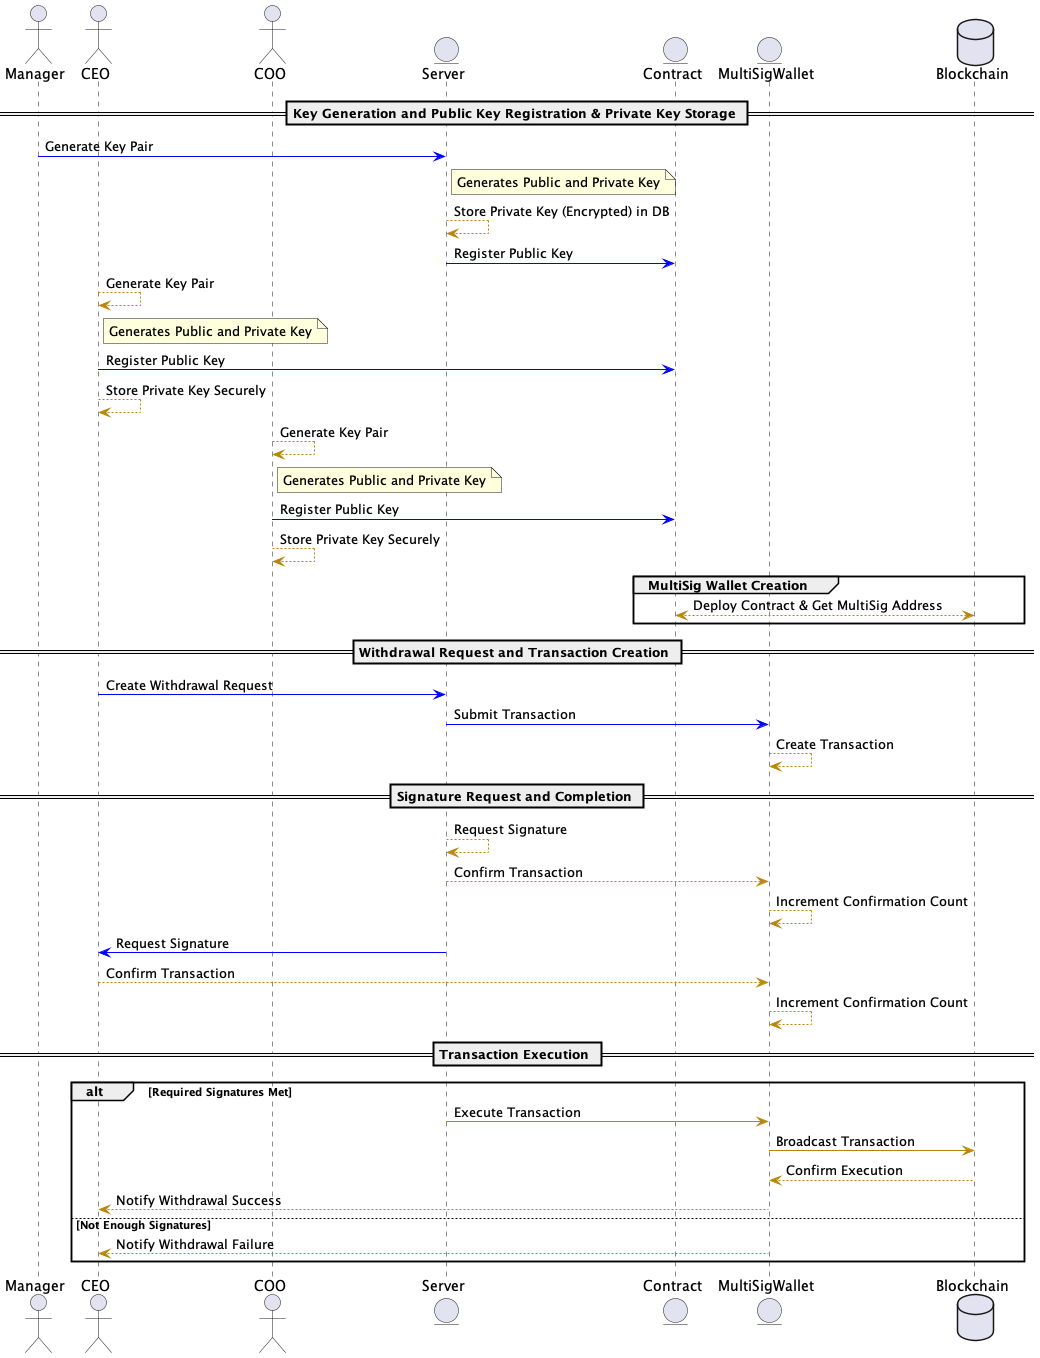

The diagram above was rendered by PlantUML. Its source (embedded in the PNG):
@startuml
!define RECTANGLE_CLASS
!define RECTANGLE_BLUE Class<<BLUE>>

skinparam shadowing false
skinparam backgroundColor #FFFFFF
skinparam ArrowColor #B8860B

actor Manager as MANAGER
actor CEO as CEO
actor COO as COO
entity Server as SERVER
entity Contract as CONTRACT
entity MultiSigWallet as MSW
database Blockchain as BC

== Key Generation and Public Key Registration & Private Key Storage ==

MANAGER -[#0000FF]> SERVER : Generate Key Pair
note right of SERVER : Generates Public and Private Key
SERVER --> SERVER : Store Private Key (Encrypted) in DB
SERVER -[#0000FF]> CONTRACT : Register Public Key

CEO --> CEO : Generate Key Pair
note right of CEO : Generates Public and Private Key
CEO -[#0000FF]> CONTRACT : Register Public Key
CEO --> CEO : Store Private Key Securely

COO --> COO : Generate Key Pair
note right of COO : Generates Public and Private Key
COO -[#0000FF]> CONTRACT : Register Public Key
COO --> COO : Store Private Key Securely

group MultiSig Wallet Creation
    CONTRACT <--> BC : Deploy Contract & Get MultiSig Address
end

== Withdrawal Request and Transaction Creation ==
CEO -[#0000FF]> SERVER : Create Withdrawal Request
SERVER -[#0000FF]> MSW : Submit Transaction
MSW --> MSW : Create Transaction

== Signature Request and Completion ==
SERVER --> SERVER : Request Signature
SERVER --> MSW : Confirm Transaction
MSW --> MSW : Increment Confirmation Count

SERVER -[#0000FF]> CEO : Request Signature
CEO --> MSW : Confirm Transaction
MSW --> MSW : Increment Confirmation Count

== Transaction Execution ==
alt Required Signatures Met
    SERVER -> MSW : Execute Transaction
    MSW -> BC : Broadcast Transaction
    BC --> MSW : Confirm Execution
    MSW --> CEO : Notify Withdrawal Success
else Not Enough Signatures
    MSW --> CEO : Notify Withdrawal Failure
end

@enduml